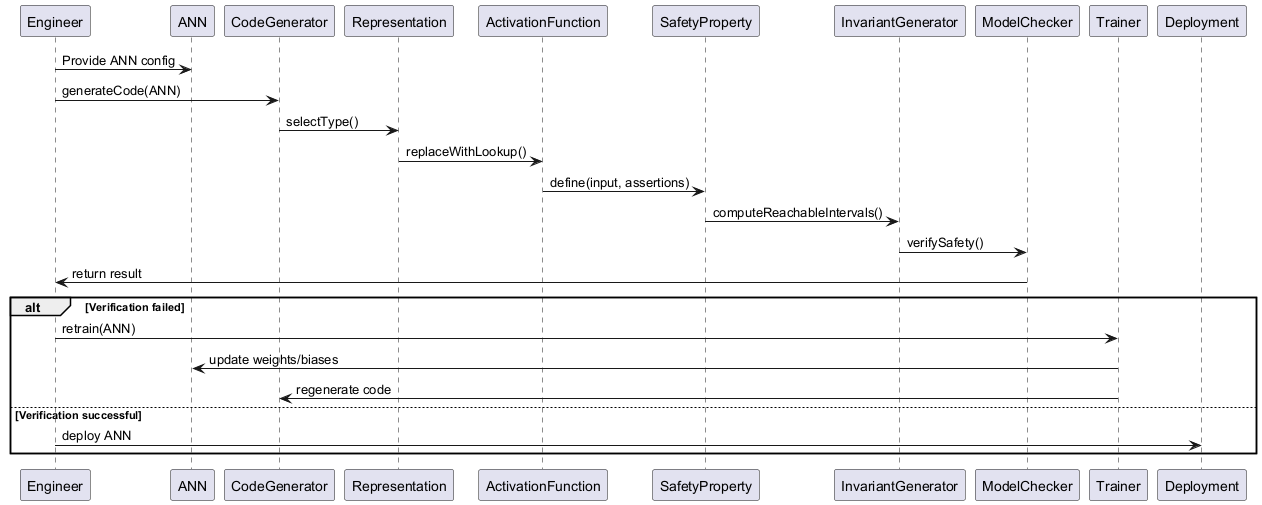

The diagram above was rendered by PlantUML. Its source (embedded in the PNG):
@startuml
participant Engineer
participant ANN
participant CodeGenerator
participant Representation
participant ActivationFunction
participant SafetyProperty
participant InvariantGenerator
participant ModelChecker
participant Trainer
participant Deployment

Engineer -> ANN: Provide ANN config
Engineer -> CodeGenerator: generateCode(ANN)
CodeGenerator -> Representation: selectType()
Representation -> ActivationFunction: replaceWithLookup()
ActivationFunction -> SafetyProperty: define(input, assertions)
SafetyProperty -> InvariantGenerator: computeReachableIntervals()
InvariantGenerator -> ModelChecker: verifySafety()
ModelChecker -> Engineer: return result
alt Verification failed
  Engineer -> Trainer: retrain(ANN)
  Trainer -> ANN: update weights/biases
  Trainer -> CodeGenerator: regenerate code
else Verification successful
  Engineer -> Deployment: deploy ANN
end
@enduml